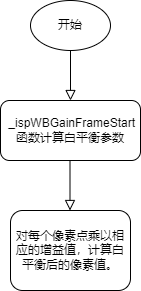

The diagram above was exported from draw.io. Its source (the exported page's mxGraphModel, read from the mxfile embedded in the PNG):
<mxGraphModel dx="233" dy="644" grid="1" gridSize="10" guides="1" tooltips="1" connect="1" arrows="1" fold="1" page="1" pageScale="1" pageWidth="827" pageHeight="1169" math="0" shadow="0">
  <root>
    <mxCell id="WIyWlLk6GJQsqaUBKTNV-0" />
    <mxCell id="WIyWlLk6GJQsqaUBKTNV-1" parent="WIyWlLk6GJQsqaUBKTNV-0" />
    <mxCell id="WIyWlLk6GJQsqaUBKTNV-2" value="" style="rounded=0;html=1;jettySize=auto;orthogonalLoop=1;fontSize=11;endArrow=block;endFill=0;endSize=8;strokeWidth=1;shadow=0;labelBackgroundColor=none;edgeStyle=orthogonalEdgeStyle;" parent="WIyWlLk6GJQsqaUBKTNV-1" edge="1">
      <mxGeometry relative="1" as="geometry">
        <mxPoint x="220" y="180" as="sourcePoint" />
        <mxPoint x="220" y="230" as="targetPoint" />
      </mxGeometry>
    </mxCell>
    <mxCell id="WIyWlLk6GJQsqaUBKTNV-11" value="对每个像素点乘以相应的增益值，计算白平衡后的像素值。" style="rounded=1;whiteSpace=wrap;html=1;fontSize=12;glass=0;strokeWidth=1;shadow=0;" parent="WIyWlLk6GJQsqaUBKTNV-1" vertex="1">
      <mxGeometry x="160" y="340" width="120" height="80" as="geometry" />
    </mxCell>
    <mxCell id="VnohjKs7mLstCkv4CQXC-0" value="开始" style="ellipse;whiteSpace=wrap;html=1;" parent="WIyWlLk6GJQsqaUBKTNV-1" vertex="1">
      <mxGeometry x="180" y="130" width="80" height="50" as="geometry" />
    </mxCell>
    <mxCell id="VnohjKs7mLstCkv4CQXC-3" value="&amp;nbsp;_ispWBGainFrameStart 函数计算白平衡参数" style="rounded=1;whiteSpace=wrap;html=1;" parent="WIyWlLk6GJQsqaUBKTNV-1" vertex="1">
      <mxGeometry x="150" y="230" width="140" height="60" as="geometry" />
    </mxCell>
    <mxCell id="VnohjKs7mLstCkv4CQXC-6" value="" style="rounded=0;html=1;jettySize=auto;orthogonalLoop=1;fontSize=11;endArrow=block;endFill=0;endSize=8;strokeWidth=1;shadow=0;labelBackgroundColor=none;edgeStyle=orthogonalEdgeStyle;" parent="WIyWlLk6GJQsqaUBKTNV-1" edge="1">
      <mxGeometry relative="1" as="geometry">
        <mxPoint x="219.5" y="290" as="sourcePoint" />
        <mxPoint x="219.5" y="340" as="targetPoint" />
      </mxGeometry>
    </mxCell>
  </root>
</mxGraphModel>